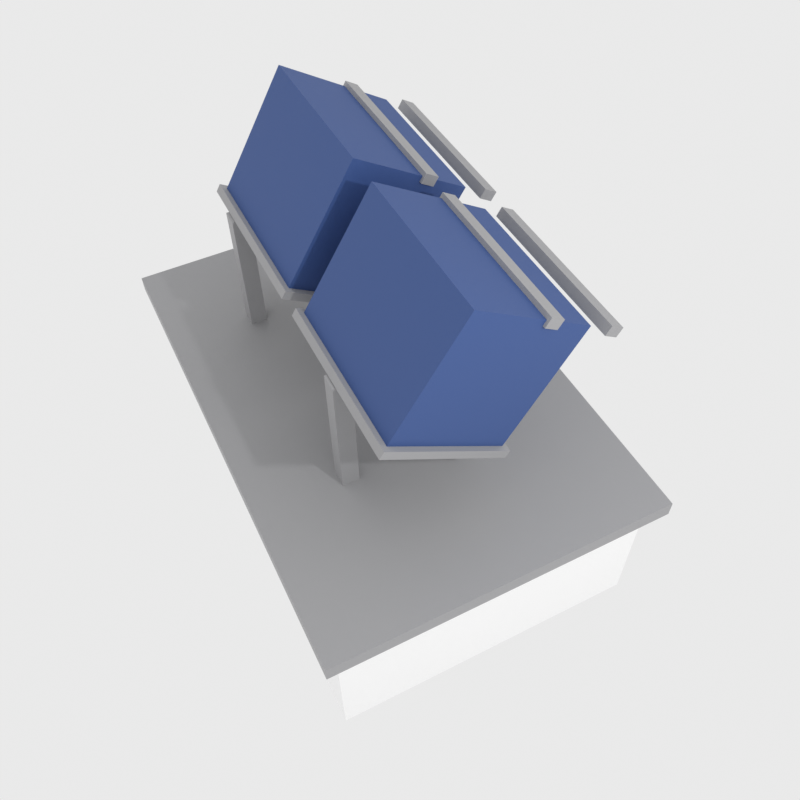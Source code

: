 # Source: BuildingInstallation.blend  (saved by Blender 5.1.30; exported with 4.5.12 LTS)
import bpy
from mathutils import Matrix  # noqa: F401  (used for matrix-valued properties, if any)

bpy.ops.wm.read_factory_settings(use_empty=True)
scene = bpy.context.scene
scene.name = 'Scene'

# ---- collections
col_collection = bpy.data.collections.new('Collection'); scene.collection.children.link(col_collection)
col_buildinginstallation = bpy.data.collections.new('BuildingInstallation'); scene.collection.children.link(col_buildinginstallation)

# ---- materials (node trees are filled in below, after node groups)
mat_white = bpy.data.materials.new('White')
mat_metal = bpy.data.materials.new('Metal')
mat_panel = bpy.data.materials.new('Panel')

# ---- material node trees
mat_white.use_nodes = True; mat_white.node_tree.nodes.clear()
_N = mat_white.node_tree.nodes; _L = mat_white.node_tree.links
n0 = _N.new('ShaderNodeOutputMaterial'); n0.name = 'Material Output'; n0.location = (0, 0)
n1 = _N.new('ShaderNodeBsdfPrincipled'); n1.name = 'Principled BSDF'; n1.location = (0, 0)
n1.inputs[0].default_value = (1.0, 1.0, 1.0, 1.0)
n1.inputs[2].default_value = 0.6
_L.new(n1.outputs[0], n0.inputs[0])
n0.is_active_output = True
mat_metal.use_nodes = True; mat_metal.node_tree.nodes.clear()
_N = mat_metal.node_tree.nodes; _L = mat_metal.node_tree.links
n0 = _N.new('ShaderNodeOutputMaterial'); n0.name = 'Material Output'; n0.location = (0, 0)
n1 = _N.new('ShaderNodeBsdfPrincipled'); n1.name = 'Principled BSDF'; n1.location = (0, 0)
n1.inputs[0].default_value = (0.35, 0.35, 0.36, 1.0)
_L.new(n1.outputs[0], n0.inputs[0])
n0.is_active_output = True
mat_panel.use_nodes = True; mat_panel.node_tree.nodes.clear()
_N = mat_panel.node_tree.nodes; _L = mat_panel.node_tree.links
n0 = _N.new('ShaderNodeOutputMaterial'); n0.name = 'Material Output'; n0.location = (0, 0)
n1 = _N.new('ShaderNodeBsdfPrincipled'); n1.name = 'Principled BSDF'; n1.location = (0, 0)
n1.inputs[0].default_value = (0.045, 0.095, 0.28, 1.0)
n1.inputs[2].default_value = 0.65
_L.new(n1.outputs[0], n0.inputs[0])
n0.is_active_output = True

# ---- world
world_world = bpy.data.worlds.new('World'); scene.world = world_world
world_world.use_nodes = True; world_world.node_tree.nodes.clear()
_N = world_world.node_tree.nodes; _L = world_world.node_tree.links
n0 = _N.new('ShaderNodeOutputWorld'); n0.name = 'World Output'; n0.location = (200, 100)
n1 = _N.new('ShaderNodeBackground'); n1.name = 'Background'; n1.location = (-200, 100)
n1.inputs[0].default_value = (0.82, 0.82, 0.82, 1.0)
_L.new(n1.outputs[0], n0.inputs[0])
n0.is_active_output = True
world_world.color = (0.05088, 0.05088, 0.05088)
world_world.sun_shadow_jitter_overblur = 0.0

# ---- cameras
cam_camera_001 = bpy.data.cameras.new('Camera.001')
cam_camera_001.lens = 35.0
cam_camera_001.sensor_width = 32.0

# ---- lights
light_point = bpy.data.lights.new('Point', 'POINT')
light_point.energy = 300.0
light_point.shadow_soft_size = 0.1

# ---- meshes
me_base = bpy.data.meshes.new('Base')
me_base.from_pydata([(-0.85, -0.55, 0.0), (0.85, -0.55, 0.0), (0.85, 0.55, 0.0), (-0.85, 0.55, 0.0), (-0.85, -0.55, 0.52), (0.85, -0.55, 0.52), (0.85, 0.55, 0.52), (-0.85, 0.55, 0.52)], [], [(4, 5, 6, 7), (3, 2, 1, 0), (0, 1, 5, 4), (1, 2, 6, 5), (2, 3, 7, 6), (3, 0, 4, 7)])
me_base.materials.append(mat_white)
me_base.update()
me_basetrim = bpy.data.meshes.new('BaseTrim')
me_basetrim.from_pydata([(-0.9, -0.6, 0.52), (0.9, -0.6, 0.52), (0.9, 0.6, 0.52), (-0.9, 0.6, 0.52), (-0.9, -0.6, 0.58), (0.9, -0.6, 0.58), (0.9, 0.6, 0.58), (-0.9, 0.6, 0.58)], [], [(4, 5, 6, 7), (3, 2, 1, 0), (0, 1, 5, 4), (1, 2, 6, 5), (2, 3, 7, 6), (3, 0, 4, 7)])
me_basetrim.materials.append(mat_metal)
me_basetrim.update()
me_panel_0 = bpy.data.meshes.new('Panel.0')
me_panel_0.from_pydata([(-0.62, -0.42, 0.0), (-0.06, -0.42, 0.0), (-0.06, 0.02, 0.0), (-0.62, 0.02, 0.0), (-0.62, -0.42, 0.46), (-0.06, -0.42, 0.46), (-0.06, 0.02, 0.46), (-0.62, 0.02, 0.46)], [], [(4, 5, 6, 7), (3, 2, 1, 0), (0, 1, 5, 4), (1, 2, 6, 5), (2, 3, 7, 6), (3, 0, 4, 7)])
me_panel_0.materials.append(mat_panel)
me_panel_0.update()
me_panelplate_0 = bpy.data.meshes.new('PanelPlate.0')
me_panelplate_0.from_pydata([(-0.64, -0.44, -0.03), (-0.04, -0.44, -0.03), (-0.04, 0.04, -0.03), (-0.64, 0.04, -0.03), (-0.64, -0.44, 0.0), (-0.04, -0.44, 0.0), (-0.04, 0.04, 0.0), (-0.64, 0.04, 0.0)], [], [(4, 5, 6, 7), (3, 2, 1, 0), (0, 1, 5, 4), (1, 2, 6, 5), (2, 3, 7, 6), (3, 0, 4, 7)])
me_panelplate_0.materials.append(mat_metal)
me_panelplate_0.update()
me_panelstripa_0 = bpy.data.meshes.new('PanelStripA.0')
me_panelstripa_0.from_pydata([(-0.63, -0.16, 0.44), (-0.05, -0.16, 0.44), (-0.05, -0.11, 0.44), (-0.63, -0.11, 0.44), (-0.63, -0.16, 0.475), (-0.05, -0.16, 0.475), (-0.05, -0.11, 0.475), (-0.63, -0.11, 0.475)], [], [(4, 5, 6, 7), (3, 2, 1, 0), (0, 1, 5, 4), (1, 2, 6, 5), (2, 3, 7, 6), (3, 0, 4, 7)])
me_panelstripa_0.materials.append(mat_metal)
me_panelstripa_0.update()
me_panelstripb_0 = bpy.data.meshes.new('PanelStripB.0')
me_panelstripb_0.from_pydata([(-0.63, 0.09, 0.44), (-0.05, 0.09, 0.44), (-0.05, 0.14, 0.44), (-0.63, 0.14, 0.44), (-0.63, 0.09, 0.475), (-0.05, 0.09, 0.475), (-0.05, 0.14, 0.475), (-0.63, 0.14, 0.475)], [], [(4, 5, 6, 7), (3, 2, 1, 0), (0, 1, 5, 4), (1, 2, 6, 5), (2, 3, 7, 6), (3, 0, 4, 7)])
me_panelstripb_0.materials.append(mat_metal)
me_panelstripb_0.update()
me_panel_1 = bpy.data.meshes.new('Panel.1')
me_panel_1.from_pydata([(0.06, -0.42, 0.0), (0.62, -0.42, 0.0), (0.62, 0.02, 0.0), (0.06, 0.02, 0.0), (0.06, -0.42, 0.46), (0.62, -0.42, 0.46), (0.62, 0.02, 0.46), (0.06, 0.02, 0.46)], [], [(4, 5, 6, 7), (3, 2, 1, 0), (0, 1, 5, 4), (1, 2, 6, 5), (2, 3, 7, 6), (3, 0, 4, 7)])
me_panel_1.materials.append(mat_panel)
me_panel_1.update()
me_panelplate_1 = bpy.data.meshes.new('PanelPlate.1')
me_panelplate_1.from_pydata([(0.04, -0.44, -0.03), (0.64, -0.44, -0.03), (0.64, 0.04, -0.03), (0.04, 0.04, -0.03), (0.04, -0.44, 0.0), (0.64, -0.44, 0.0), (0.64, 0.04, 0.0), (0.04, 0.04, 0.0)], [], [(4, 5, 6, 7), (3, 2, 1, 0), (0, 1, 5, 4), (1, 2, 6, 5), (2, 3, 7, 6), (3, 0, 4, 7)])
me_panelplate_1.materials.append(mat_metal)
me_panelplate_1.update()
me_panelstripa_1 = bpy.data.meshes.new('PanelStripA.1')
me_panelstripa_1.from_pydata([(0.05, -0.16, 0.44), (0.63, -0.16, 0.44), (0.63, -0.11, 0.44), (0.05, -0.11, 0.44), (0.05, -0.16, 0.475), (0.63, -0.16, 0.475), (0.63, -0.11, 0.475), (0.05, -0.11, 0.475)], [], [(4, 5, 6, 7), (3, 2, 1, 0), (0, 1, 5, 4), (1, 2, 6, 5), (2, 3, 7, 6), (3, 0, 4, 7)])
me_panelstripa_1.materials.append(mat_metal)
me_panelstripa_1.update()
me_panelstripb_1 = bpy.data.meshes.new('PanelStripB.1')
me_panelstripb_1.from_pydata([(0.05, 0.09, 0.44), (0.63, 0.09, 0.44), (0.63, 0.14, 0.44), (0.05, 0.14, 0.44), (0.05, 0.09, 0.475), (0.63, 0.09, 0.475), (0.63, 0.14, 0.475), (0.05, 0.14, 0.475)], [], [(4, 5, 6, 7), (3, 2, 1, 0), (0, 1, 5, 4), (1, 2, 6, 5), (2, 3, 7, 6), (3, 0, 4, 7)])
me_panelstripb_1.materials.append(mat_metal)
me_panelstripb_1.update()
me_leg__0_52_0_3 = bpy.data.meshes.new('Leg.-0.52-0.3')
me_leg__0_52_0_3.from_pydata([(-0.52, -0.3, 0.58), (-0.46, -0.3, 0.58), (-0.46, -0.24, 0.58), (-0.52, -0.24, 0.58), (-0.52, -0.3, 1.06), (-0.46, -0.3, 1.06), (-0.46, -0.24, 1.06), (-0.52, -0.24, 1.06)], [], [(4, 5, 6, 7), (3, 2, 1, 0), (0, 1, 5, 4), (1, 2, 6, 5), (2, 3, 7, 6), (3, 0, 4, 7)])
me_leg__0_52_0_3.materials.append(mat_metal)
me_leg__0_52_0_3.update()
me_leg__0_520_12 = bpy.data.meshes.new('Leg.-0.520.12')
me_leg__0_520_12.from_pydata([(-0.52, 0.12, 0.58), (-0.46, 0.12, 0.58), (-0.46, 0.18, 0.58), (-0.52, 0.18, 0.58), (-0.52, 0.12, 1.06), (-0.46, 0.12, 1.06), (-0.46, 0.18, 1.06), (-0.52, 0.18, 1.06)], [], [(4, 5, 6, 7), (3, 2, 1, 0), (0, 1, 5, 4), (1, 2, 6, 5), (2, 3, 7, 6), (3, 0, 4, 7)])
me_leg__0_520_12.materials.append(mat_metal)
me_leg__0_520_12.update()
me_leg_0_3_0_3 = bpy.data.meshes.new('Leg.0.3-0.3')
me_leg_0_3_0_3.from_pydata([(0.3, -0.3, 0.58), (0.36, -0.3, 0.58), (0.36, -0.24, 0.58), (0.3, -0.24, 0.58), (0.3, -0.3, 1.06), (0.36, -0.3, 1.06), (0.36, -0.24, 1.06), (0.3, -0.24, 1.06)], [], [(4, 5, 6, 7), (3, 2, 1, 0), (0, 1, 5, 4), (1, 2, 6, 5), (2, 3, 7, 6), (3, 0, 4, 7)])
me_leg_0_3_0_3.materials.append(mat_metal)
me_leg_0_3_0_3.update()
me_leg_0_30_12 = bpy.data.meshes.new('Leg.0.30.12')
me_leg_0_30_12.from_pydata([(0.3, 0.12, 0.58), (0.36, 0.12, 0.58), (0.36, 0.18, 0.58), (0.3, 0.18, 0.58), (0.3, 0.12, 1.06), (0.36, 0.12, 1.06), (0.36, 0.18, 1.06), (0.3, 0.18, 1.06)], [], [(4, 5, 6, 7), (3, 2, 1, 0), (0, 1, 5, 4), (1, 2, 6, 5), (2, 3, 7, 6), (3, 0, 4, 7)])
me_leg_0_30_12.materials.append(mat_metal)
me_leg_0_30_12.update()

# ---- objects
ob_camera = bpy.data.objects.new('Camera', cam_camera_001)
ob_light = bpy.data.objects.new('Light', light_point)
ob_base = bpy.data.objects.new('Base', me_base)
ob_basetrim = bpy.data.objects.new('BaseTrim', me_basetrim)
ob_panel_0 = bpy.data.objects.new('Panel.0', me_panel_0)
ob_panelplate_0 = bpy.data.objects.new('PanelPlate.0', me_panelplate_0)
ob_panelstripa_0 = bpy.data.objects.new('PanelStripA.0', me_panelstripa_0)
ob_panelstripb_0 = bpy.data.objects.new('PanelStripB.0', me_panelstripb_0)
ob_panel_1 = bpy.data.objects.new('Panel.1', me_panel_1)
ob_panelplate_1 = bpy.data.objects.new('PanelPlate.1', me_panelplate_1)
ob_panelstripa_1 = bpy.data.objects.new('PanelStripA.1', me_panelstripa_1)
ob_panelstripb_1 = bpy.data.objects.new('PanelStripB.1', me_panelstripb_1)
ob_leg__0_52_0_3 = bpy.data.objects.new('Leg.-0.52-0.3', me_leg__0_52_0_3)
ob_leg__0_520_12 = bpy.data.objects.new('Leg.-0.520.12', me_leg__0_520_12)
ob_leg_0_3_0_3 = bpy.data.objects.new('Leg.0.3-0.3', me_leg_0_3_0_3)
ob_leg_0_30_12 = bpy.data.objects.new('Leg.0.30.12', me_leg_0_30_12)

# ---- transforms, parenting, visibility, modifiers, constraints
ob_camera.location = (3.329, -1.685, 6.46)
ob_camera.rotation_euler = (0.689, 0.01, 1.102)
ob_light.location = (4.076, 1.005, 5.904)
ob_base.location = (-0.5248, 0.02762, 0.398)
ob_base.scale = (2.067, 2.067, 2.067)
ob_basetrim.location = (-0.5248, 0.02762, 0.398)
ob_basetrim.scale = (2.067, 2.067, 2.067)
ob_panel_0.location = (-0.5248, 0.2343, 2.176)
ob_panel_0.rotation_euler = (-0.55, 0.0, 0.0)
ob_panel_0.scale = (2.067, 2.067, 2.067)
ob_panelplate_0.location = (-0.5248, 0.2343, 2.176)
ob_panelplate_0.rotation_euler = (-0.55, 0.0, 0.0)
ob_panelplate_0.scale = (2.067, 2.067, 2.067)
ob_panelstripa_0.location = (-0.5248, 0.2343, 2.176)
ob_panelstripa_0.rotation_euler = (-0.55, 0.0, 0.0)
ob_panelstripa_0.scale = (2.067, 2.067, 2.067)
ob_panelstripb_0.location = (-0.5248, 0.2343, 2.176)
ob_panelstripb_0.rotation_euler = (-0.55, 0.0, 0.0)
ob_panelstripb_0.scale = (2.067, 2.067, 2.067)
ob_panel_1.location = (-0.5248, 0.2343, 2.176)
ob_panel_1.rotation_euler = (-0.55, 0.0, 0.0)
ob_panel_1.scale = (2.067, 2.067, 2.067)
ob_panelplate_1.location = (-0.5248, 0.2343, 2.176)
ob_panelplate_1.rotation_euler = (-0.55, 0.0, 0.0)
ob_panelplate_1.scale = (2.067, 2.067, 2.067)
ob_panelstripa_1.location = (-0.5248, 0.2343, 2.176)
ob_panelstripa_1.rotation_euler = (-0.55, 0.0, 0.0)
ob_panelstripa_1.scale = (2.067, 2.067, 2.067)
ob_panelstripb_1.location = (-0.5248, 0.2343, 2.176)
ob_panelstripb_1.rotation_euler = (-0.55, 0.0, 0.0)
ob_panelstripb_1.scale = (2.067, 2.067, 2.067)
ob_leg__0_52_0_3.location = (-0.5248, 0.02762, 0.398)
ob_leg__0_52_0_3.scale = (2.067, 2.067, 2.067)
ob_leg__0_520_12.location = (-0.5248, 0.02762, 0.398)
ob_leg__0_520_12.scale = (2.067, 2.067, 2.067)
ob_leg_0_3_0_3.location = (-0.5248, 0.02762, 0.398)
ob_leg_0_3_0_3.scale = (2.067, 2.067, 2.067)
ob_leg_0_30_12.location = (-0.5248, 0.02762, 0.398)
ob_leg_0_30_12.scale = (2.067, 2.067, 2.067)

# ---- collection membership
col_buildinginstallation.objects.link(ob_camera)
col_buildinginstallation.objects.link(ob_light)
col_buildinginstallation.objects.link(ob_base)
col_buildinginstallation.objects.link(ob_basetrim)
col_buildinginstallation.objects.link(ob_panel_0)
col_buildinginstallation.objects.link(ob_panelplate_0)
col_buildinginstallation.objects.link(ob_panelstripa_0)
col_buildinginstallation.objects.link(ob_panelstripb_0)
col_buildinginstallation.objects.link(ob_panel_1)
col_buildinginstallation.objects.link(ob_panelplate_1)
col_buildinginstallation.objects.link(ob_panelstripa_1)
col_buildinginstallation.objects.link(ob_panelstripb_1)
col_buildinginstallation.objects.link(ob_leg__0_52_0_3)
col_buildinginstallation.objects.link(ob_leg__0_520_12)
col_buildinginstallation.objects.link(ob_leg_0_3_0_3)
col_buildinginstallation.objects.link(ob_leg_0_30_12)

# ---- scene / render settings (as saved in the file)
scene.camera = ob_camera
scene.frame_start = 1; scene.frame_end = 250; scene.frame_set(1)
scene.render.engine = 'CYCLES'
scene.render.resolution_x = 64
scene.render.resolution_y = 64
scene.render.film_transparent = True
scene.render.bake_bias = 0.0
scene.render.bake_samples = 0
scene.cycles.samples = 512
scene.cycles.sampling_pattern = 'TABULATED_SOBOL'
scene.eevee.use_volume_custom_range = False
scene.view_settings.view_transform = 'Standard'
bpy.context.view_layer.update()
